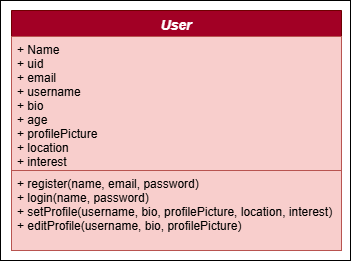

The diagram above was exported from draw.io. Its source (the exported page's mxGraphModel, read from the mxfile embedded in the PNG):
<mxGraphModel dx="794" dy="412" grid="1" gridSize="10" guides="1" tooltips="1" connect="1" arrows="1" fold="1" page="1" pageScale="1" pageWidth="827" pageHeight="1169" math="0" shadow="0">
  <root>
    <mxCell id="WIyWlLk6GJQsqaUBKTNV-0" />
    <mxCell id="WIyWlLk6GJQsqaUBKTNV-1" parent="WIyWlLk6GJQsqaUBKTNV-0" />
    <mxCell id="o-mJHBOGiYW7hREBSu79-0" value="" style="rounded=0;whiteSpace=wrap;html=1;" parent="WIyWlLk6GJQsqaUBKTNV-1" vertex="1">
      <mxGeometry x="210" y="110" width="350" height="260" as="geometry" />
    </mxCell>
    <mxCell id="zkfFHV4jXpPFQw0GAbJ--0" value="User" style="swimlane;fontStyle=3;align=center;verticalAlign=top;childLayout=stackLayout;horizontal=1;startSize=26;horizontalStack=0;resizeParent=1;resizeLast=0;collapsible=1;marginBottom=0;rounded=0;shadow=0;strokeWidth=1;fontSize=14;fillColor=#a20025;fontColor=#ffffff;strokeColor=#6F0000;" parent="WIyWlLk6GJQsqaUBKTNV-1" vertex="1">
      <mxGeometry x="221" y="120" width="330" height="240" as="geometry">
        <mxRectangle x="230" y="140" width="160" height="26" as="alternateBounds" />
      </mxGeometry>
    </mxCell>
    <mxCell id="zkfFHV4jXpPFQw0GAbJ--1" value="+ Name&#10;+ uid&#10;+ email&#10;+ username&#10;+ bio&#10;+ age &#10;+ profilePicture&#10;+ location&#10;+ interest" style="text;align=left;verticalAlign=top;spacingLeft=4;spacingRight=4;overflow=hidden;rotatable=0;points=[[0,0.5],[1,0.5]];portConstraint=eastwest;fillColor=#f8cecc;strokeColor=#b85450;" parent="zkfFHV4jXpPFQw0GAbJ--0" vertex="1">
      <mxGeometry y="26" width="330" height="134" as="geometry" />
    </mxCell>
    <mxCell id="zkfFHV4jXpPFQw0GAbJ--5" value="+ register(name, email, password)&#10;+ login(name, password)&#10;+ setProfile(username, bio, profilePicture, location, interest)&#10;+ editProfile(username, bio, profilePicture)" style="text;align=left;verticalAlign=top;spacingLeft=4;spacingRight=4;overflow=hidden;rotatable=0;points=[[0,0.5],[1,0.5]];portConstraint=eastwest;fillColor=#f8cecc;strokeColor=#b85450;" parent="zkfFHV4jXpPFQw0GAbJ--0" vertex="1">
      <mxGeometry y="160" width="330" height="80" as="geometry" />
    </mxCell>
  </root>
</mxGraphModel>